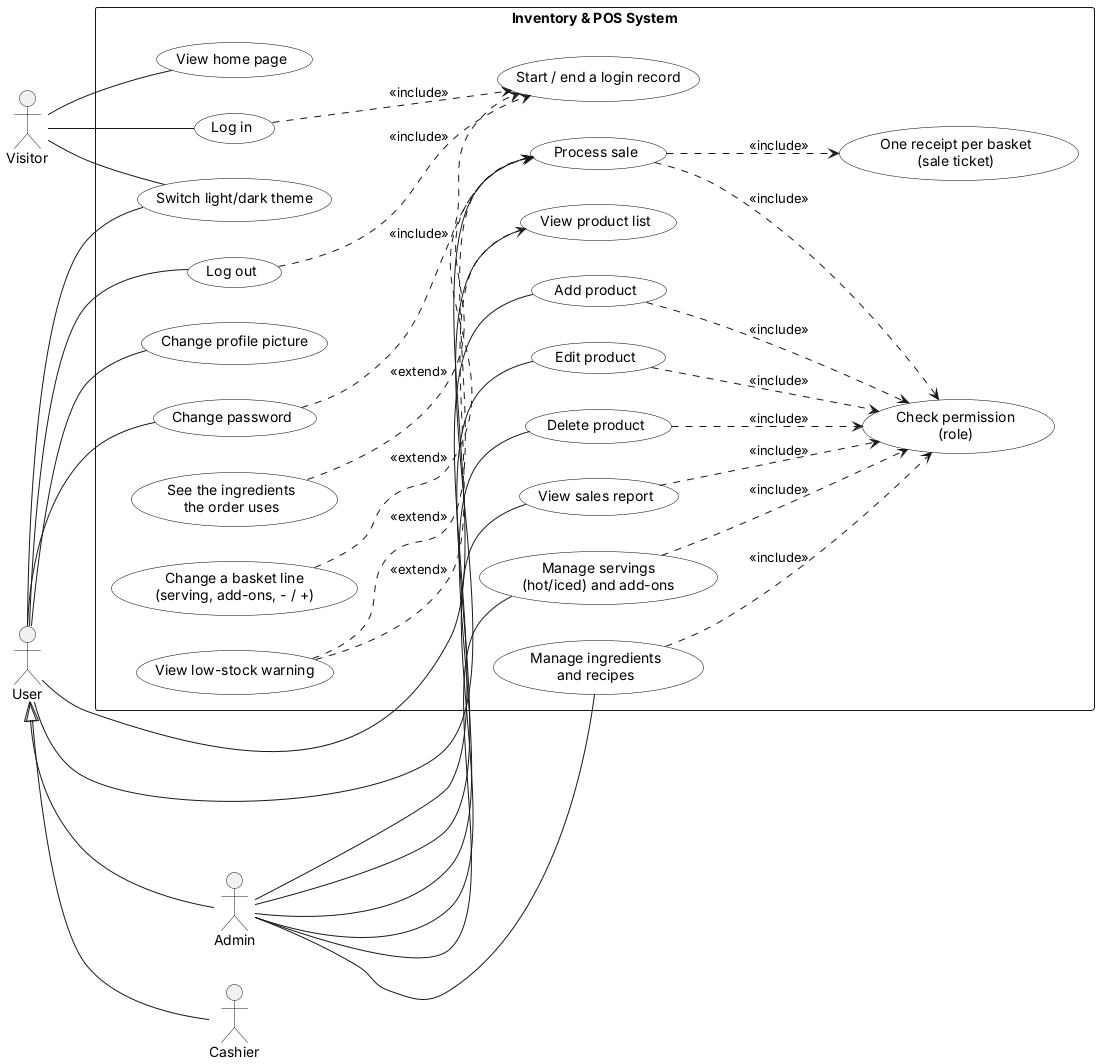

The diagram above was rendered by PlantUML. Its source (embedded in the PNG):
@startuml
' Use case diagram - Inventory & POS System (v0.20.4, redrawn 2026-10-12: all use cases built)
' Paste into draw.io (Arrange > Insert > Advanced > PlantUML) or planttext.com
' Lines starting with an apostrophe are comments and are not drawn.

left to right direction
skinparam packageStyle rectangle
skinparam usecase {
  BackgroundColor White
  BorderColor Black
}

actor Visitor
actor User
actor Admin
actor Cashier

' Generalization: Admin and Cashier are kinds of User
User <|-- Admin
User <|-- Cashier

rectangle "Inventory & POS System" {
  usecase "View home page" as UC01
  usecase "Log in" as UC02
  usecase "Log out" as UC03
  usecase "View product list" as UC04
  usecase "Add product" as UC05
  usecase "Edit product" as UC06
  usecase "Delete product" as UC07
  usecase "Check permission\n(role)" as CHK
  usecase "Process sale" as UC08
  usecase "View low-stock warning" as UC09
  usecase "View sales report" as UC10
  usecase "Change profile picture" as UC11
  usecase "Switch light/dark theme" as UC12
  usecase "Change password" as UC13
  usecase "Manage servings\n(hot/iced) and add-ons" as UC14
  usecase "Manage ingredients\nand recipes" as UC15
  usecase "Change a basket line\n(serving, add-ons, - / +)" as EXT1
  usecase "See the ingredients\nthe order uses" as EXT2
  usecase "One receipt per basket\n(sale ticket)" as INC1
  usecase "Start / end a login record" as INC2
}

Visitor -- UC01
Visitor -- UC02
Visitor -- UC12

User -- UC03
User -- UC04
User -- UC08
User -- UC11
User -- UC12
User -- UC13

Admin -- UC05
Admin -- UC06
Admin -- UC07
Admin -- UC10
Admin -- UC14
Admin -- UC15

UC05 ..> CHK : <<include>>
UC06 ..> CHK : <<include>>
UC07 ..> CHK : <<include>>
UC08 ..> CHK : <<include>>
UC10 ..> CHK : <<include>>
UC14 ..> CHK : <<include>>
UC15 ..> CHK : <<include>>

UC09 ..> UC04 : <<extend>>
UC09 ..> UC08 : <<extend>>
EXT1 ..> UC08 : <<extend>>
EXT2 ..> UC08 : <<extend>>
UC08 ..> INC1 : <<include>>
UC02 ..> INC2 : <<include>>
UC03 ..> INC2 : <<include>>
UC13 ..> INC2 : <<include>>
@enduml